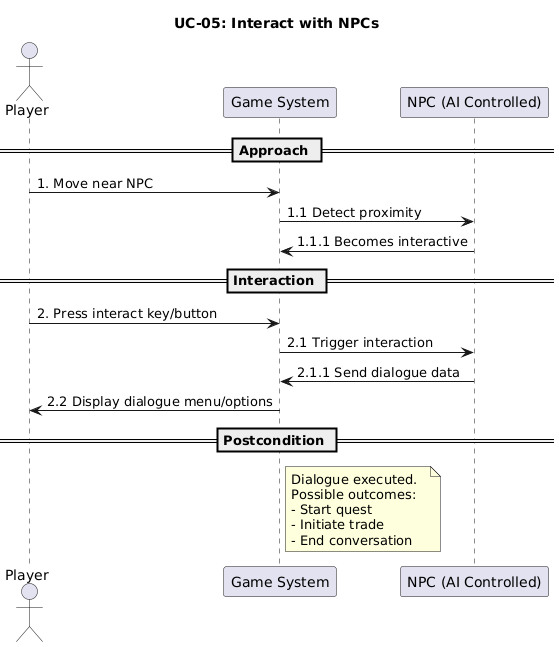

The diagram above was rendered by PlantUML. Its source (embedded in the PNG):
@startuml
title UC-05: Interact with NPCs

actor Player
participant "Game System" as Game
participant "NPC (AI Controlled)" as NPC

== Approach ==
Player -> Game: 1. Move near NPC
Game -> NPC: 1.1 Detect proximity
NPC -> Game: 1.1.1 Becomes interactive

== Interaction ==
Player -> Game: 2. Press interact key/button
Game -> NPC: 2.1 Trigger interaction
NPC -> Game: 2.1.1 Send dialogue data
Game -> Player: 2.2 Display dialogue menu/options

== Postcondition ==
note right of Game
Dialogue executed.  
Possible outcomes:  
- Start quest  
- Initiate trade  
- End conversation
end note
@enduml